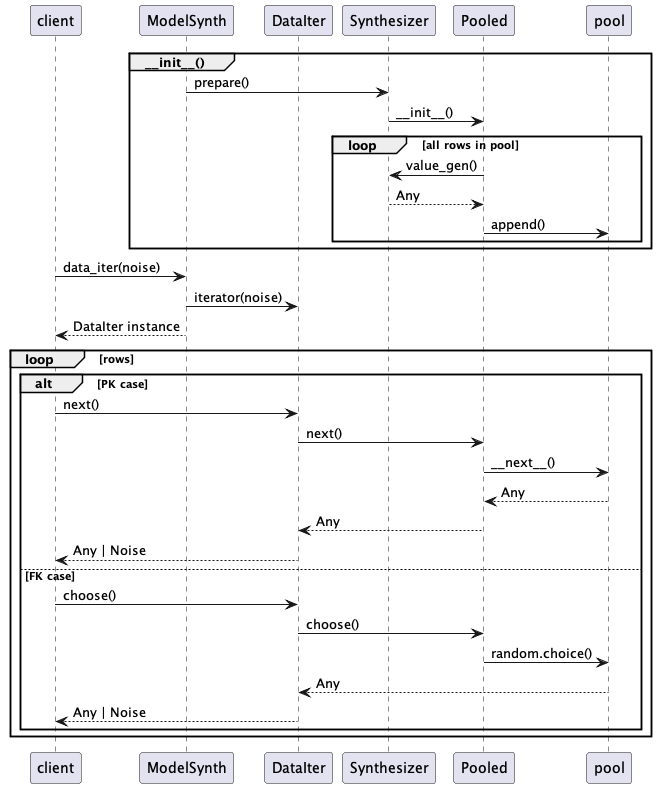

The diagram above was rendered by PlantUML. Its source (embedded in the PNG):
@startuml
participant client
participant ModelSynth
participant DataIter
participant Synthesizer
participant Pooled

group ~__init__()
    ModelSynth -> Synthesizer : prepare()
    Synthesizer -> Pooled : ~__init__()
    loop all rows in pool
        Pooled -> Synthesizer : value_gen()
        Synthesizer --> Pooled : Any
        Pooled -> pool : append()
    end
end

client -> ModelSynth : data_iter(noise)
ModelSynth -> DataIter : iterator(noise)
ModelSynth --> client : DataIter instance
loop rows
    alt PK case
    client -> DataIter : next()
    DataIter -> Pooled : next()
    Pooled -> pool : ~__next__()
    pool --> Pooled : Any
    Pooled --> DataIter : Any
    DataIter --> client : Any | Noise

    else FK case
    client -> DataIter : choose()
    DataIter -> Pooled : choose()
    Pooled -> pool : random.choice()
    pool --> DataIter : Any
    DataIter --> client : Any | Noise
    end
end
@enduml